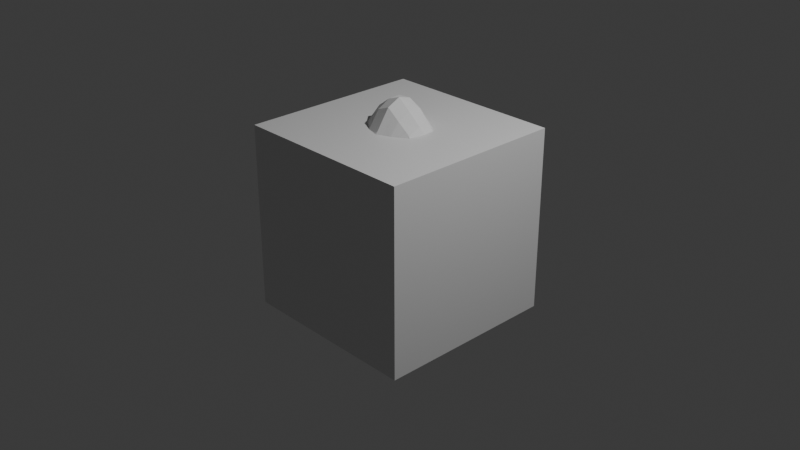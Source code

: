 # Source: mountain.blend  (saved by Blender 5.2.44; exported with 4.5.12 LTS)
import bpy
from mathutils import Matrix  # noqa: F401  (used for matrix-valued properties, if any)

bpy.ops.wm.read_factory_settings(use_empty=True)
scene = bpy.context.scene
scene.name = 'Scene'

# ---- collections
col_collection = bpy.data.collections.new('Collection'); scene.collection.children.link(col_collection)

# ---- materials (node trees are filled in below, after node groups)
mat_material = bpy.data.materials.new('Material')
mat_material.alpha_threshold = 0.0
mat_material.use_backface_culling_lightprobe_volume = False
mat_material.roughness = 0.5
mat_material.line_color = (0.0, 0.0, 0.0, 1.0)

# ---- node groups
ng_geometry_nodes = bpy.data.node_groups.new('Geometry Nodes', 'GeometryNodeTree')
_s = ng_geometry_nodes.interface.new_socket(name='Geometry', in_out='OUTPUT', socket_type='NodeSocketGeometry')
_s = ng_geometry_nodes.interface.new_socket(name='Geometry', in_out='INPUT', socket_type='NodeSocketGeometry')
ng_geometry_nodes.is_modifier = True
_N = ng_geometry_nodes.nodes; _L = ng_geometry_nodes.links
n0 = _N.new('NodeGroupOutput'); n0.name = 'Group Output'; n0.location = (818, 329)
n1 = _N.new('GeometryNodeSetPosition'); n1.name = 'Set Position'; n1.location = (384, 325)
n2 = _N.new('ShaderNodeTexNoise'); n2.name = 'Noise Texture'; n2.location = (30, -200)
n2.width = 160
n2.noise_dimensions = '2D'
n2.inputs[2].default_value = 4.9
n2.inputs[4].default_value = 0.65
n3 = _N.new('ShaderNodeMapRange'); n3.name = 'Map Range'; n3.location = (218, -105)
n3.inputs[3].default_value = -0.59
n3.inputs[4].default_value = 0.975
n4 = _N.new('ShaderNodeCombineXYZ'); n4.name = 'Combine XYZ'; n4.location = (380, -36)
n5 = _N.new('GeometryNodeRealizeInstances'); n5.name = 'Realize Instances'; n5.location = (635, 325)
n6 = _N.new('NodeFrame'); n6.name = 'Frame'; n6.location = (-1047, 469)
n6.label = 'Edge Mask'
n6.width = 901
n7 = _N.new('GeometryNodeInputPosition'); n7.name = 'Position'; n7.location = (30, -38)
n8 = _N.new('ShaderNodeSeparateXYZ'); n8.name = 'Separate XYZ'; n8.location = (197, -108)
n8.hide = True
n9 = _N.new('ShaderNodeMath'); n9.name = 'Math'; n9.location = (369, -108)
n9.label = 'abs(x)'
n9.hide = True
n9.operation = 'ABSOLUTE'
n10 = _N.new('ShaderNodeMath'); n10.name = 'Math.001'; n10.location = (369, -148)
n10.label = 'abs(y)'
n10.hide = True
n10.operation = 'ABSOLUTE'
n11 = _N.new('ShaderNodeMath'); n11.name = 'Math.002'; n11.location = (537, -123)
n11.label = 'max(abs(x), abs(y))'
n11.hide = True
n11.operation = 'MAXIMUM'
n12 = _N.new('ShaderNodeMapRange'); n12.name = 'Map Range.001'; n12.location = (731, -36)
n12.inputs[1].default_value = 0.7
n12.inputs[3].default_value = 1.0
n12.inputs[4].default_value = 0.0
n13 = _N.new('ShaderNodeMath'); n13.name = 'Math.003'; n13.location = (-60, 255)
n13.operation = 'MULTIPLY'
n14 = _N.new('ShaderNodeCombineXYZ'); n14.name = 'Combine XYZ.001'; n14.location = (125, 250)
n15 = _N.new('NodeFrame'); n15.name = 'Frame.001'; n15.location = (-688, 137)
n15.label = 'Noise'
n15.width = 550
n16 = _N.new('NodeGroupInput'); n16.name = 'Group Input'; n16.location = (103, 496)
n2.parent = n15
n3.parent = n15
n4.parent = n15
n7.parent = n6
n8.parent = n6
n9.parent = n6
n10.parent = n6
n11.parent = n6
n12.parent = n6
_L.new(n5.outputs[0], n0.inputs[0])
_L.new(n2.outputs[0], n3.inputs[0])
_L.new(n3.outputs[0], n4.inputs[2])
_L.new(n1.outputs[0], n5.inputs[0])
_L.new(n7.outputs[0], n8.inputs[0])
_L.new(n7.outputs[0], n1.inputs[2])
_L.new(n8.outputs[0], n9.inputs[0])
_L.new(n8.outputs[1], n10.inputs[0])
_L.new(n9.outputs[0], n11.inputs[0])
_L.new(n10.outputs[0], n11.inputs[1])
_L.new(n11.outputs[0], n12.inputs[0])
_L.new(n12.outputs[0], n13.inputs[0])
_L.new(n4.outputs[0], n13.inputs[1])
_L.new(n13.outputs[0], n14.inputs[2])
_L.new(n14.outputs[0], n1.inputs[3])
_L.new(n16.outputs[0], n1.inputs[0])
n0.is_active_output = True

# ---- material node trees
mat_material.use_nodes = True; mat_material.node_tree.nodes.clear()
_N = mat_material.node_tree.nodes; _L = mat_material.node_tree.links
n0 = _N.new('ShaderNodeOutputMaterial'); n0.name = 'Material Output'; n0.location = (200, 100)
n1 = _N.new('ShaderNodeBsdfPrincipled'); n1.name = 'Principled BSDF'; n1.location = (-200, 100)
n1.inputs[10].default_value = 0.005
_L.new(n1.outputs[0], n0.inputs[0])
n0.is_active_output = True

# ---- world
world_world = bpy.data.worlds.new('World'); scene.world = world_world
world_world.use_nodes = True; world_world.node_tree.nodes.clear()
_N = world_world.node_tree.nodes; _L = world_world.node_tree.links
n0 = _N.new('ShaderNodeOutputWorld'); n0.name = 'World Output'; n0.location = (200, 100)
n1 = _N.new('ShaderNodeBackground'); n1.name = 'Background'; n1.location = (-200, 100)
n1.inputs[0].default_value = (0.05088, 0.05088, 0.05088, 1.0)
_L.new(n1.outputs[0], n0.inputs[0])
n0.is_active_output = True
world_world.color = (0.05088, 0.05088, 0.05088)
world_world.sun_shadow_jitter_overblur = 0.0

# ---- cameras
cam_camera = bpy.data.cameras.new('Camera')
cam_camera.clip_end = 100.0
cam_camera.ortho_scale = 7.314

# ---- lights
light_light = bpy.data.lights.new('Light', 'POINT')
light_light.energy = 1000.0
light_light.shadow_soft_size = 0.1

# ---- meshes
me_cube = bpy.data.meshes.new('Cube')
me_cube.from_pydata([(1.0, 1.0, 1.0), (1.0, 1.0, -1.0), (1.0, -1.0, 1.0), (1.0, -1.0, -1.0), (-1.0, 1.0, 1.0), (-1.0, 1.0, -1.0), (-1.0, -1.0, 1.0), (-1.0, -1.0, -1.0)], [], [(0, 4, 6, 2), (3, 2, 6, 7), (7, 6, 4, 5), (5, 1, 3, 7), (1, 0, 2, 3), (5, 4, 0, 1)])
_uv = me_cube.uv_layers.new(name='UVMap')
_uv.uv.foreach_set('vector', [0.625, 0.5, 0.875, 0.5, 0.875, 0.75, 0.625, 0.75, 0.375, 0.75, 0.625, 0.75, 0.625, 1.0, 0.375, 1.0, 0.375, 0.0, 0.625, 0.0, 0.625, 0.25, 0.375, 0.25, 0.125, 0.5, 0.375, 0.5, 0.375, 0.75, 0.125, 0.75, 0.375, 0.5, 0.625, 0.5, 0.625, 0.75, 0.375, 0.75, 0.375, 0.25, 0.625, 0.25, 0.625, 0.5, 0.375, 0.5])
me_cube.materials.append(mat_material)
me_cube.use_mirror_vertex_groups = False
me_cube.update()
me_cube_001 = bpy.data.meshes.new('Cube.001')
me_cube_001.from_pydata([(-1.0, -1.0, 0.0), (-1.0, -0.8571, 0.0), (-1.0, -0.7143, 0.0), (-1.0, -0.5714, 0.0), (-1.0, -0.4286, 0.0), (-1.0, -0.2857, 0.0), (-1.0, -0.1429, 0.0), (-1.0, 0.0, 0.0), (-1.0, 0.1429, 0.0), (-1.0, 0.2857, 0.0), (-1.0, 0.4286, 0.0), (-1.0, 0.5714, 0.0), (-1.0, 0.7143, 0.0), (-1.0, 0.8571, 0.0), (-1.0, 1.0, 0.0), (-0.8571, -1.0, 0.0), (-0.8571, -0.8571, 0.02263), (-0.8571, -0.7143, 0.01689), (-0.8571, -0.5714, 0.01893), (-0.8571, -0.4286, 0.0183), (-0.8571, -0.2857, 0.04989), (-0.8571, -0.1429, 0.07278), (-0.8571, 0.0, 0.08779), (-0.8571, 0.1429, 0.07285), (-0.8571, 0.2857, 0.04136), (-0.8571, 0.4286, 0.02623), (-0.8571, 0.5714, 0.01537), (-0.8571, 0.7143, 0.02207), (-0.8571, 0.8571, 0.02195), (-0.8571, 1.0, 0.0), (-0.7143, -1.0, 0.0), (-0.7143, -0.8571, 0.01444), (-0.7143, -0.7143, 0.03001), (-0.7143, -0.5714, 0.05781), (-0.7143, -0.4286, 0.1406), (-0.7143, -0.2857, 0.1988), (-0.7143, -0.1429, 0.2558), (-0.7143, 0.0, 0.265), (-0.7143, 0.1429, 0.2661), (-0.7143, 0.2857, 0.1948), (-0.7143, 0.4286, 0.1316), (-0.7143, 0.5714, 0.05371), (-0.7143, 0.7143, 0.03001), (-0.7143, 0.8571, 0.01871), (-0.7143, 1.0, 0.0), (-0.5714, -1.0, 0.0), (-0.5714, -0.8571, 0.01641), (-0.5714, -0.7143, 0.06671), (-0.5714, -0.5714, 0.1492), (-0.5714, -0.4286, 0.2763), (-0.5714, -0.2857, 0.3893), (-0.5714, -0.1429, 0.4848), (-0.5714, 0.0, 0.5107), (-0.5714, 0.1429, 0.4745), (-0.5714, 0.2857, 0.3792), (-0.5714, 0.4286, 0.2643), (-0.5714, 0.5714, 0.1645), (-0.5714, 0.7143, 0.0538), (-0.5714, 0.8571, 0.01814), (-0.5714, 1.0, 0.0), (-0.4286, -1.0, 0.0), (-0.4286, -0.8571, 0.02328), (-0.4286, -0.7143, 0.1221), (-0.4286, -0.5714, 0.2875), (-0.4286, -0.4286, 0.4546), (-0.4286, -0.2857, 0.6129), (-0.4286, -0.1429, 0.7271), (-0.4286, 0.0, 0.7682), (-0.4286, 0.1429, 0.7055), (-0.4286, 0.2857, 0.6107), (-0.4286, 0.4286, 0.4572), (-0.4286, 0.5714, 0.284), (-0.4286, 0.7143, 0.1293), (-0.4286, 0.8571, 0.0259), (-0.4286, 1.0, 0.0), (-0.2857, -1.0, 0.0), (-0.2857, -0.8571, 0.05391), (-0.2857, -0.7143, 0.1835), (-0.2857, -0.5714, 0.3875), (-0.2857, -0.4286, 0.6085), (-0.2857, -0.2857, 0.8013), (-0.2857, -0.1429, 0.9502), (-0.2857, 0.0, 1.01), (-0.2857, 0.1429, 0.95), (-0.2857, 0.2857, 0.8214), (-0.2857, 0.4286, 0.6096), (-0.2857, 0.5714, 0.3759), (-0.2857, 0.7143, 0.2041), (-0.2857, 0.8571, 0.0438), (-0.2857, 1.0, 0.0), (-0.1429, -1.0, 0.0), (-0.1429, -0.8571, 0.07712), (-0.1429, -0.7143, 0.2512), (-0.1429, -0.5714, 0.49), (-0.1429, -0.4286, 0.7307), (-0.1429, -0.2857, 0.9429), (-0.1429, -0.1429, 1.11), (-0.1429, 0.0, 1.173), (-0.1429, 0.1429, 1.12), (-0.1429, 0.2857, 0.9308), (-0.1429, 0.4286, 0.7141), (-0.1429, 0.5714, 0.4814), (-0.1429, 0.7143, 0.2697), (-0.1429, 0.8571, 0.07339), (-0.1429, 1.0, 0.0), (0.0, -1.0, 0.0), (0.0, -0.8571, 0.08658), (0.0, -0.7143, 0.2765), (0.0, -0.5714, 0.5033), (0.0, -0.4286, 0.7667), (0.0, -0.2857, 0.9944), (0.0, -0.1429, 1.171), (0.0, 0.0, 1.238), (0.0, 0.1429, 1.174), (0.0, 0.2857, 0.9954), (0.0, 0.4286, 0.7698), (0.0, 0.5714, 0.5127), (0.0, 0.7143, 0.265), (0.0, 0.8571, 0.08702), (0.0, 1.0, 0.0), (0.1429, -1.0, 0.0), (0.1429, -0.8571, 0.07598), (0.1429, -0.7143, 0.2452), (0.1429, -0.5714, 0.4901), (0.1429, -0.4286, 0.7278), (0.1429, -0.2857, 0.9406), (0.1429, -0.1429, 1.104), (0.1429, 0.0, 1.166), (0.1429, 0.1429, 1.112), (0.1429, 0.2857, 0.9355), (0.1429, 0.4286, 0.7149), (0.1429, 0.5714, 0.4713), (0.1429, 0.7143, 0.2474), (0.1429, 0.8571, 0.07177), (0.1429, 1.0, 0.0), (0.2857, -1.0, 0.0), (0.2857, -0.8571, 0.04792), (0.2857, -0.7143, 0.1872), (0.2857, -0.5714, 0.3971), (0.2857, -0.4286, 0.6005), (0.2857, -0.2857, 0.7767), (0.2857, -0.1429, 0.9497), (0.2857, 0.0, 1.0), (0.2857, 0.1429, 0.951), (0.2857, 0.2857, 0.8061), (0.2857, 0.4286, 0.6236), (0.2857, 0.5714, 0.3909), (0.2857, 0.7143, 0.1947), (0.2857, 0.8571, 0.05021), (0.2857, 1.0, 0.0), (0.4286, -1.0, 0.0), (0.4286, -0.8571, 0.02766), (0.4286, -0.7143, 0.1279), (0.4286, -0.5714, 0.269), (0.4286, -0.4286, 0.4475), (0.4286, -0.2857, 0.6008), (0.4286, -0.1429, 0.7246), (0.4286, 0.0, 0.761), (0.4286, 0.1429, 0.7274), (0.4286, 0.2857, 0.6262), (0.4286, 0.4286, 0.4404), (0.4286, 0.5714, 0.2716), (0.4286, 0.7143, 0.1307), (0.4286, 0.8571, 0.02567), (0.4286, 1.0, 0.0), (0.5714, -1.0, 0.0), (0.5714, -0.8571, 0.01595), (0.5714, -0.7143, 0.06892), (0.5714, -0.5714, 0.1372), (0.5714, -0.4286, 0.2752), (0.5714, -0.2857, 0.3925), (0.5714, -0.1429, 0.4813), (0.5714, 0.0, 0.5071), (0.5714, 0.1429, 0.4778), (0.5714, 0.2857, 0.3985), (0.5714, 0.4286, 0.2778), (0.5714, 0.5714, 0.1504), (0.5714, 0.7143, 0.05655), (0.5714, 0.8571, 0.02258), (0.5714, 1.0, 0.0), (0.7143, -1.0, 0.0), (0.7143, -0.8571, 0.01143), (0.7143, -0.7143, 0.04712), (0.7143, -0.5714, 0.0608), (0.7143, -0.4286, 0.1226), (0.7143, -0.2857, 0.2001), (0.7143, -0.1429, 0.2578), (0.7143, 0.0, 0.2821), (0.7143, 0.1429, 0.2427), (0.7143, 0.2857, 0.2006), (0.7143, 0.4286, 0.1267), (0.7143, 0.5714, 0.05382), (0.7143, 0.7143, 0.03571), (0.7143, 0.8571, 0.02039), (0.7143, 1.0, 0.0), (0.8571, -1.0, 0.0), (0.8571, -0.8571, 0.01573), (0.8571, -0.7143, 0.02405), (0.8571, -0.5714, 0.01193), (0.8571, -0.4286, 0.02844), (0.8571, -0.2857, 0.0467), (0.8571, -0.1429, 0.07909), (0.8571, 0.0, 0.08064), (0.8571, 0.1429, 0.07189), (0.8571, 0.2857, 0.05325), (0.8571, 0.4286, 0.0182), (0.8571, 0.5714, 0.0223), (0.8571, 0.7143, 0.01375), (0.8571, 0.8571, 0.01455), (0.8571, 1.0, 0.0), (1.0, -1.0, 0.0), (1.0, -0.8571, 0.0), (1.0, -0.7143, 0.0), (1.0, -0.5714, 0.0), (1.0, -0.4286, 0.0), (1.0, -0.2857, 0.0), (1.0, -0.1429, 0.0), (1.0, 0.0, 0.0), (1.0, 0.1429, 0.0), (1.0, 0.2857, 0.0), (1.0, 0.4286, 0.0), (1.0, 0.5714, 0.0), (1.0, 0.7143, 0.0), (1.0, 0.8571, 0.0), (1.0, 1.0, 0.0)], [], [(0, 15, 16, 1), (1, 16, 17, 2), (2, 17, 18, 3), (3, 18, 19, 4), (4, 19, 20, 5), (5, 20, 21, 6), (6, 21, 22, 7), (7, 22, 23, 8), (8, 23, 24, 9), (9, 24, 25, 10), (10, 25, 26, 11), (11, 26, 27, 12), (12, 27, 28, 13), (13, 28, 29, 14), (15, 30, 31, 16), (16, 31, 32, 17), (17, 32, 33, 18), (18, 33, 34, 19), (19, 34, 35, 20), (20, 35, 36, 21), (21, 36, 37, 22), (22, 37, 38, 23), (23, 38, 39, 24), (24, 39, 40, 25), (25, 40, 41, 26), (26, 41, 42, 27), (27, 42, 43, 28), (28, 43, 44, 29), (30, 45, 46, 31), (31, 46, 47, 32), (32, 47, 48, 33), (33, 48, 49, 34), (34, 49, 50, 35), (35, 50, 51, 36), (36, 51, 52, 37), (37, 52, 53, 38), (38, 53, 54, 39), (39, 54, 55, 40), (40, 55, 56, 41), (41, 56, 57, 42), (42, 57, 58, 43), (43, 58, 59, 44), (45, 60, 61, 46), (46, 61, 62, 47), (47, 62, 63, 48), (48, 63, 64, 49), (49, 64, 65, 50), (50, 65, 66, 51), (51, 66, 67, 52), (52, 67, 68, 53), (53, 68, 69, 54), (54, 69, 70, 55), (55, 70, 71, 56), (56, 71, 72, 57), (57, 72, 73, 58), (58, 73, 74, 59), (60, 75, 76, 61), (61, 76, 77, 62), (62, 77, 78, 63), (63, 78, 79, 64), (64, 79, 80, 65), (65, 80, 81, 66), (66, 81, 82, 67), (67, 82, 83, 68), (68, 83, 84, 69), (69, 84, 85, 70), (70, 85, 86, 71), (71, 86, 87, 72), (72, 87, 88, 73), (73, 88, 89, 74), (75, 90, 91, 76), (76, 91, 92, 77), (77, 92, 93, 78), (78, 93, 94, 79), (79, 94, 95, 80), (80, 95, 96, 81), (81, 96, 97, 82), (82, 97, 98, 83), (83, 98, 99, 84), (84, 99, 100, 85), (85, 100, 101, 86), (86, 101, 102, 87), (87, 102, 103, 88), (88, 103, 104, 89), (90, 105, 106, 91), (91, 106, 107, 92), (92, 107, 108, 93), (93, 108, 109, 94), (94, 109, 110, 95), (95, 110, 111, 96), (96, 111, 112, 97), (97, 112, 113, 98), (98, 113, 114, 99), (99, 114, 115, 100), (100, 115, 116, 101), (101, 116, 117, 102), (102, 117, 118, 103), (103, 118, 119, 104), (105, 120, 121, 106), (106, 121, 122, 107), (107, 122, 123, 108), (108, 123, 124, 109), (109, 124, 125, 110), (110, 125, 126, 111), (111, 126, 127, 112), (112, 127, 128, 113), (113, 128, 129, 114), (114, 129, 130, 115), (115, 130, 131, 116), (116, 131, 132, 117), (117, 132, 133, 118), (118, 133, 134, 119), (120, 135, 136, 121), (121, 136, 137, 122), (122, 137, 138, 123), (123, 138, 139, 124), (124, 139, 140, 125), (125, 140, 141, 126), (126, 141, 142, 127), (127, 142, 143, 128), (128, 143, 144, 129), (129, 144, 145, 130), (130, 145, 146, 131), (131, 146, 147, 132), (132, 147, 148, 133), (133, 148, 149, 134), (135, 150, 151, 136), (136, 151, 152, 137), (137, 152, 153, 138), (138, 153, 154, 139), (139, 154, 155, 140), (140, 155, 156, 141), (141, 156, 157, 142), (142, 157, 158, 143), (143, 158, 159, 144), (144, 159, 160, 145), (145, 160, 161, 146), (146, 161, 162, 147), (147, 162, 163, 148), (148, 163, 164, 149), (150, 165, 166, 151), (151, 166, 167, 152), (152, 167, 168, 153), (153, 168, 169, 154), (154, 169, 170, 155), (155, 170, 171, 156), (156, 171, 172, 157), (157, 172, 173, 158), (158, 173, 174, 159), (159, 174, 175, 160), (160, 175, 176, 161), (161, 176, 177, 162), (162, 177, 178, 163), (163, 178, 179, 164), (165, 180, 181, 166), (166, 181, 182, 167), (167, 182, 183, 168), (168, 183, 184, 169), (169, 184, 185, 170), (170, 185, 186, 171), (171, 186, 187, 172), (172, 187, 188, 173), (173, 188, 189, 174), (174, 189, 190, 175), (175, 190, 191, 176), (176, 191, 192, 177), (177, 192, 193, 178), (178, 193, 194, 179), (180, 195, 196, 181), (181, 196, 197, 182), (182, 197, 198, 183), (183, 198, 199, 184), (184, 199, 200, 185), (185, 200, 201, 186), (186, 201, 202, 187), (187, 202, 203, 188), (188, 203, 204, 189), (189, 204, 205, 190), (190, 205, 206, 191), (191, 206, 207, 192), (192, 207, 208, 193), (193, 208, 209, 194), (195, 210, 211, 196), (196, 211, 212, 197), (197, 212, 213, 198), (198, 213, 214, 199), (199, 214, 215, 200), (200, 215, 216, 201), (201, 216, 217, 202), (202, 217, 218, 203), (203, 218, 219, 204), (204, 219, 220, 205), (205, 220, 221, 206), (206, 221, 222, 207), (207, 222, 223, 208), (208, 223, 224, 209)])
me_cube_001.materials.append(None)
me_cube_001.update()
me_cube_002 = bpy.data.meshes.new('Cube.002')
me_cube_002.from_pydata([(-1.0, -1.0, 0.0), (-1.0, -0.8571, 0.0), (-1.0, -0.7143, 0.0), (-1.0, -0.5714, 0.0), (-1.0, -0.4286, 0.0), (-1.0, -0.2857, 0.0), (-1.0, -0.1429, 0.0), (-1.0, 0.0, 0.0), (-1.0, 0.1429, 0.0), (-1.0, 0.2857, 0.0), (-1.0, 0.4286, 0.0), (-1.0, 0.5714, 0.0), (-1.0, 0.7143, 0.0), (-1.0, 0.8571, 0.0), (-1.0, 1.0, 0.0), (-0.8571, -1.0, 0.0), (-0.8571, -0.8571, 0.08638), (-0.8571, -0.7143, 0.04076), (-0.8571, -0.5714, 0.05691), (-0.8571, -0.4286, 0.01031), (-0.8571, -0.2857, 0.086), (-0.8571, -0.1429, 0.09444), (-0.8571, 0.0, 0.1433), (-0.8571, 0.1429, 0.09498), (-0.8571, 0.2857, 0.01906), (-0.8571, 0.4286, 0.07306), (-0.8571, 0.5714, 0.02866), (-0.8571, 0.7143, 0.08192), (-0.8571, 0.8571, 0.08099), (-0.8571, 1.0, 0.0), (-0.7143, -1.0, 0.0), (-0.7143, -0.8571, 0.02124), (-0.7143, -0.7143, 0.05147), (-0.7143, -0.5714, 0.1009), (-0.7143, -0.4286, 0.3113), (-0.7143, -0.2857, 0.2669), (-0.7143, -0.1429, 0.335), (-0.7143, 0.0, 0.2666), (-0.7143, 0.1429, 0.4186), (-0.7143, 0.2857, 0.2348), (-0.7143, 0.4286, 0.2389), (-0.7143, 0.5714, 0.06844), (-0.7143, 0.7143, 0.05147), (-0.7143, 0.8571, 0.05522), (-0.7143, 1.0, 0.0), (-0.5714, -1.0, 0.0), (-0.5714, -0.8571, 0.03687), (-0.5714, -0.7143, 0.1717), (-0.5714, -0.5714, 0.1862), (-0.5714, -0.4286, 0.3467), (-0.5714, -0.2857, 0.4215), (-0.5714, -0.1429, 0.5899), (-0.5714, 0.0, 0.5813), (-0.5714, 0.1429, 0.508), (-0.5714, 0.2857, 0.3425), (-0.5714, 0.4286, 0.2519), (-0.5714, 0.5714, 0.3086), (-0.5714, 0.7143, 0.06913), (-0.5714, 0.8571, 0.05064), (-0.5714, 1.0, 0.0), (-0.4286, -1.0, 0.0), (-0.4286, -0.8571, 0.0497), (-0.4286, -0.7143, 0.1634), (-0.4286, -0.5714, 0.4371), (-0.4286, -0.4286, 0.5553), (-0.4286, -0.2857, 0.6947), (-0.4286, -0.1429, 0.8128), (-0.4286, 0.0, 0.8535), (-0.4286, 0.1429, 0.6448), (-0.4286, 0.2857, 0.6773), (-0.4286, 0.4286, 0.5761), (-0.4286, 0.5714, 0.4083), (-0.4286, 0.7143, 0.2211), (-0.4286, 0.8571, 0.07046), (-0.4286, 1.0, 0.0), (-0.2857, -1.0, 0.0), (-0.2857, -0.8571, 0.1176), (-0.2857, -0.7143, 0.1468), (-0.2857, -0.5714, 0.4068), (-0.2857, -0.4286, 0.6593), (-0.2857, -0.2857, 0.8188), (-0.2857, -0.1429, 1.027), (-0.2857, 0.0, 1.146), (-0.2857, 0.1429, 1.025), (-0.2857, 0.2857, 0.9811), (-0.2857, 0.4286, 0.6682), (-0.2857, 0.5714, 0.3171), (-0.2857, 0.7143, 0.309), (-0.2857, 0.8571, 0.03812), (-0.2857, 1.0, 0.0), (-0.1429, -1.0, 0.0), (-0.1429, -0.8571, 0.1284), (-0.1429, -0.7143, 0.299), (-0.1429, -0.5714, 0.6325), (-0.1429, -0.4286, 0.8416), (-0.1429, -0.2857, 0.9691), (-0.1429, -0.1429, 1.176), (-0.1429, 0.0, 1.25), (-0.1429, 0.1429, 1.253), (-0.1429, 0.2857, 0.8778), (-0.1429, 0.4286, 0.7102), (-0.1429, 0.5714, 0.5624), (-0.1429, 0.7143, 0.4471), (-0.1429, 0.8571, 0.09916), (-0.1429, 1.0, 0.0), (0.0, -1.0, 0.0), (0.0, -0.8571, 0.1339), (0.0, -0.7143, 0.3574), (0.0, -0.5714, 0.5226), (0.0, -0.4286, 0.8412), (0.0, -0.2857, 1.023), (0.0, -0.1429, 1.232), (0.0, 0.0, 1.302), (0.0, 0.1429, 1.262), (0.0, 0.2857, 1.031), (0.0, 0.4286, 0.8666), (0.0, 0.5714, 0.5969), (0.0, 0.7143, 0.2666), (0.0, 0.8571, 0.1373), (0.0, 1.0, 0.0), (0.1429, -1.0, 0.0), (0.1429, -0.8571, 0.1194), (0.1429, -0.7143, 0.2519), (0.1429, -0.5714, 0.6327), (0.1429, -0.4286, 0.8181), (0.1429, -0.2857, 0.9514), (0.1429, -0.1429, 1.127), (0.1429, 0.0, 1.192), (0.1429, 0.1429, 1.191), (0.1429, 0.2857, 0.9129), (0.1429, 0.4286, 0.7167), (0.1429, 0.5714, 0.4825), (0.1429, 0.7143, 0.2692), (0.1429, 0.8571, 0.08648), (0.1429, 1.0, 0.0), (0.2857, -1.0, 0.0), (0.2857, -0.8571, 0.07049), (0.2857, -0.7143, 0.1751), (0.2857, -0.5714, 0.4831), (0.2857, -0.4286, 0.5971), (0.2857, -0.2857, 0.6356), (0.2857, -0.1429, 1.023), (0.2857, 0.0, 1.07), (0.2857, 0.1429, 1.033), (0.2857, 0.2857, 0.8569), (0.2857, 0.4286, 0.7817), (0.2857, 0.5714, 0.4336), (0.2857, 0.7143, 0.2338), (0.2857, 0.8571, 0.08847), (0.2857, 1.0, 0.0), (0.4286, -1.0, 0.0), (0.4286, -0.8571, 0.08437), (0.4286, -0.7143, 0.2095), (0.4286, -0.5714, 0.2888), (0.4286, -0.4286, 0.4987), (0.4286, -0.2857, 0.5994), (0.4286, -0.1429, 0.7923), (0.4286, 0.0, 0.7965), (0.4286, 0.1429, 0.815), (0.4286, 0.2857, 0.8034), (0.4286, 0.4286, 0.4427), (0.4286, 0.5714, 0.3091), (0.4286, 0.7143, 0.2322), (0.4286, 0.8571, 0.06862), (0.4286, 1.0, 0.0), (0.5714, -1.0, 0.0), (0.5714, -0.8571, 0.03322), (0.5714, -0.7143, 0.1894), (0.5714, -0.5714, 0.09206), (0.5714, -0.4286, 0.3383), (0.5714, -0.2857, 0.4469), (0.5714, -0.1429, 0.5615), (0.5714, 0.0, 0.5523), (0.5714, 0.1429, 0.5339), (0.5714, 0.2857, 0.4943), (0.5714, 0.4286, 0.3587), (0.5714, 0.5714, 0.1958), (0.5714, 0.7143, 0.09091), (0.5714, 0.8571, 0.08597), (0.5714, 1.0, 0.0), (0.7143, -1.0, 0.0), (0.7143, -0.8571, -0.002751), (0.7143, -0.7143, 0.1875), (0.7143, -0.5714, 0.1247), (0.7143, -0.4286, 0.1676), (0.7143, -0.2857, 0.2769), (0.7143, -0.1429, 0.3511), (0.7143, 0.0, 0.4027), (0.7143, 0.1429, 0.2318), (0.7143, 0.2857, 0.2808), (0.7143, 0.4286, 0.1999), (0.7143, 0.5714, 0.06932), (0.7143, 0.7143, 0.09683), (0.7143, 0.8571, 0.06853), (0.7143, 1.0, 0.0), (0.8571, -1.0, 0.0), (0.8571, -0.8571, 0.03149), (0.8571, -0.7143, 0.0977), (0.8571, -0.5714, 0.001272), (0.8571, -0.4286, 0.09051), (0.8571, -0.2857, 0.06092), (0.8571, -0.1429, 0.1439), (0.8571, 0.0, 0.08741), (0.8571, 0.1429, 0.08743), (0.8571, 0.2857, 0.1124), (0.8571, 0.4286, 0.009504), (0.8571, 0.5714, 0.08379), (0.8571, 0.7143, 0.01574), (0.8571, 0.8571, 0.02209), (0.8571, 1.0, 0.0), (1.0, -1.0, 0.0), (1.0, -0.8571, 0.0), (1.0, -0.7143, 0.0), (1.0, -0.5714, 0.0), (1.0, -0.4286, 0.0), (1.0, -0.2857, 0.0), (1.0, -0.1429, 0.0), (1.0, 0.0, 0.0), (1.0, 0.1429, 0.0), (1.0, 0.2857, 0.0), (1.0, 0.4286, 0.0), (1.0, 0.5714, 0.0), (1.0, 0.7143, 0.0), (1.0, 0.8571, 0.0), (1.0, 1.0, 0.0)], [], [(0, 15, 16, 1), (1, 16, 17, 2), (2, 17, 18, 3), (3, 18, 19, 4), (4, 19, 20, 5), (5, 20, 21, 6), (6, 21, 22, 7), (7, 22, 23, 8), (8, 23, 24, 9), (9, 24, 25, 10), (10, 25, 26, 11), (11, 26, 27, 12), (12, 27, 28, 13), (13, 28, 29, 14), (15, 30, 31, 16), (16, 31, 32, 17), (17, 32, 33, 18), (18, 33, 34, 19), (19, 34, 35, 20), (20, 35, 36, 21), (21, 36, 37, 22), (22, 37, 38, 23), (23, 38, 39, 24), (24, 39, 40, 25), (25, 40, 41, 26), (26, 41, 42, 27), (27, 42, 43, 28), (28, 43, 44, 29), (30, 45, 46, 31), (31, 46, 47, 32), (32, 47, 48, 33), (33, 48, 49, 34), (34, 49, 50, 35), (35, 50, 51, 36), (36, 51, 52, 37), (37, 52, 53, 38), (38, 53, 54, 39), (39, 54, 55, 40), (40, 55, 56, 41), (41, 56, 57, 42), (42, 57, 58, 43), (43, 58, 59, 44), (45, 60, 61, 46), (46, 61, 62, 47), (47, 62, 63, 48), (48, 63, 64, 49), (49, 64, 65, 50), (50, 65, 66, 51), (51, 66, 67, 52), (52, 67, 68, 53), (53, 68, 69, 54), (54, 69, 70, 55), (55, 70, 71, 56), (56, 71, 72, 57), (57, 72, 73, 58), (58, 73, 74, 59), (60, 75, 76, 61), (61, 76, 77, 62), (62, 77, 78, 63), (63, 78, 79, 64), (64, 79, 80, 65), (65, 80, 81, 66), (66, 81, 82, 67), (67, 82, 83, 68), (68, 83, 84, 69), (69, 84, 85, 70), (70, 85, 86, 71), (71, 86, 87, 72), (72, 87, 88, 73), (73, 88, 89, 74), (75, 90, 91, 76), (76, 91, 92, 77), (77, 92, 93, 78), (78, 93, 94, 79), (79, 94, 95, 80), (80, 95, 96, 81), (81, 96, 97, 82), (82, 97, 98, 83), (83, 98, 99, 84), (84, 99, 100, 85), (85, 100, 101, 86), (86, 101, 102, 87), (87, 102, 103, 88), (88, 103, 104, 89), (90, 105, 106, 91), (91, 106, 107, 92), (92, 107, 108, 93), (93, 108, 109, 94), (94, 109, 110, 95), (95, 110, 111, 96), (96, 111, 112, 97), (97, 112, 113, 98), (98, 113, 114, 99), (99, 114, 115, 100), (100, 115, 116, 101), (101, 116, 117, 102), (102, 117, 118, 103), (103, 118, 119, 104), (105, 120, 121, 106), (106, 121, 122, 107), (107, 122, 123, 108), (108, 123, 124, 109), (109, 124, 125, 110), (110, 125, 126, 111), (111, 126, 127, 112), (112, 127, 128, 113), (113, 128, 129, 114), (114, 129, 130, 115), (115, 130, 131, 116), (116, 131, 132, 117), (117, 132, 133, 118), (118, 133, 134, 119), (120, 135, 136, 121), (121, 136, 137, 122), (122, 137, 138, 123), (123, 138, 139, 124), (124, 139, 140, 125), (125, 140, 141, 126), (126, 141, 142, 127), (127, 142, 143, 128), (128, 143, 144, 129), (129, 144, 145, 130), (130, 145, 146, 131), (131, 146, 147, 132), (132, 147, 148, 133), (133, 148, 149, 134), (135, 150, 151, 136), (136, 151, 152, 137), (137, 152, 153, 138), (138, 153, 154, 139), (139, 154, 155, 140), (140, 155, 156, 141), (141, 156, 157, 142), (142, 157, 158, 143), (143, 158, 159, 144), (144, 159, 160, 145), (145, 160, 161, 146), (146, 161, 162, 147), (147, 162, 163, 148), (148, 163, 164, 149), (150, 165, 166, 151), (151, 166, 167, 152), (152, 167, 168, 153), (153, 168, 169, 154), (154, 169, 170, 155), (155, 170, 171, 156), (156, 171, 172, 157), (157, 172, 173, 158), (158, 173, 174, 159), (159, 174, 175, 160), (160, 175, 176, 161), (161, 176, 177, 162), (162, 177, 178, 163), (163, 178, 179, 164), (165, 180, 181, 166), (166, 181, 182, 167), (167, 182, 183, 168), (168, 183, 184, 169), (169, 184, 185, 170), (170, 185, 186, 171), (171, 186, 187, 172), (172, 187, 188, 173), (173, 188, 189, 174), (174, 189, 190, 175), (175, 190, 191, 176), (176, 191, 192, 177), (177, 192, 193, 178), (178, 193, 194, 179), (180, 195, 196, 181), (181, 196, 197, 182), (182, 197, 198, 183), (183, 198, 199, 184), (184, 199, 200, 185), (185, 200, 201, 186), (186, 201, 202, 187), (187, 202, 203, 188), (188, 203, 204, 189), (189, 204, 205, 190), (190, 205, 206, 191), (191, 206, 207, 192), (192, 207, 208, 193), (193, 208, 209, 194), (195, 210, 211, 196), (196, 211, 212, 197), (197, 212, 213, 198), (198, 213, 214, 199), (199, 214, 215, 200), (200, 215, 216, 201), (201, 216, 217, 202), (202, 217, 218, 203), (203, 218, 219, 204), (204, 219, 220, 205), (205, 220, 221, 206), (206, 221, 222, 207), (207, 222, 223, 208), (208, 223, 224, 209)])
me_cube_002.materials.append(None)
me_cube_002.update()

# ---- objects
ob_cube = bpy.data.objects.new('Cube', me_cube)
ob_light = bpy.data.objects.new('Light', light_light)
ob_camera = bpy.data.objects.new('Camera', cam_camera)
ob_cube_001 = bpy.data.objects.new('Cube.001', me_cube_001)
ob_empty = bpy.data.objects.new('Empty', None)
ob_mountain = bpy.data.objects.new('mountain', me_cube_002)

# ---- transforms, parenting, visibility, modifiers, constraints
ob_cube.location = (0.0, 0.0, 0.0)
ob_cube.lock_rotations_4d = False
ob_cube.empty_display_type = 'ARROWS'
ob_cube.lineart.crease_threshold = 0.0
_m = ob_cube.modifiers.new('GeometryNodes', 'NODES')
_m.node_group = ng_geometry_nodes
ob_light.location = (4.076, 1.005, 5.904)
ob_light.rotation_euler = (0.6503, 0.05522, 1.866)
ob_light.lock_rotations_4d = False
ob_light.empty_display_type = 'ARROWS'
ob_light.color = (0.0, 0.0, 0.0, 0.0)
ob_light.lineart.crease_threshold = 0.0
ob_camera.location = (7.359, -6.926, 4.958)
ob_camera.rotation_euler = (1.109, 0.0, 0.8149)
ob_camera.lock_rotations_4d = False
ob_camera.empty_display_type = 'ARROWS'
ob_camera.color = (0.0, 0.0, 0.0, 0.0)
ob_camera.display_type = 'WIRE'
ob_camera.lineart.crease_threshold = 0.0
ob_cube_001.location = (0.0, 0.0, 0.0)
ob_cube_001.lock_rotations_4d = False
ob_cube_001.empty_display_type = 'ARROWS'
ob_cube_001.lineart.crease_threshold = 0.0
_m = ob_cube_001.modifiers.new('GeometryNodes', 'NODES')
_m.node_group = ng_geometry_nodes
ob_empty.location = (0.0, 2.0, 0.559)
ob_empty.rotation_euler = (1.571, -0.0, 0.0)
ob_empty.scale = (0.3981, 0.3981, 0.3981)
ob_empty.empty_display_type = 'IMAGE'
ob_empty.empty_display_size = 5.0
ob_empty.empty_image_depth = 'BACK'
ob_empty.use_empty_image_alpha = True
ob_empty.empty_image_side = 'FRONT'
ob_empty.color = (1.0, 1.0, 1.0, 0.3)
ob_mountain.location = (0.0, 0.0, 0.0)
ob_mountain.lock_rotations_4d = False
ob_mountain.empty_display_type = 'ARROWS'
ob_mountain.lineart.crease_threshold = 0.0

# ---- collection membership
col_collection.objects.link(ob_cube)
col_collection.objects.link(ob_light)
col_collection.objects.link(ob_camera)
col_collection.objects.link(ob_cube_001)
col_collection.objects.link(ob_empty)
col_collection.objects.link(ob_mountain)

# ---- scene / render settings (as saved in the file)
scene.camera = ob_camera
scene.frame_start = 1; scene.frame_end = 250; scene.frame_set(1)
scene.render.engine = 'BLENDER_EEVEE_NEXT'
scene.render.bake_bias = 0.0
scene.render.bake_samples = 0
scene.render.compositor_device = 'GPU'
scene.eevee.use_volume_custom_range = False
scene.eevee.fast_gi_thickness_near = 0.1
scene.eevee.fast_gi_thickness_far = 0.0
scene.eevee.ray_tracing_options.screen_trace_thickness = 0.1
bpy.context.view_layer.update()
